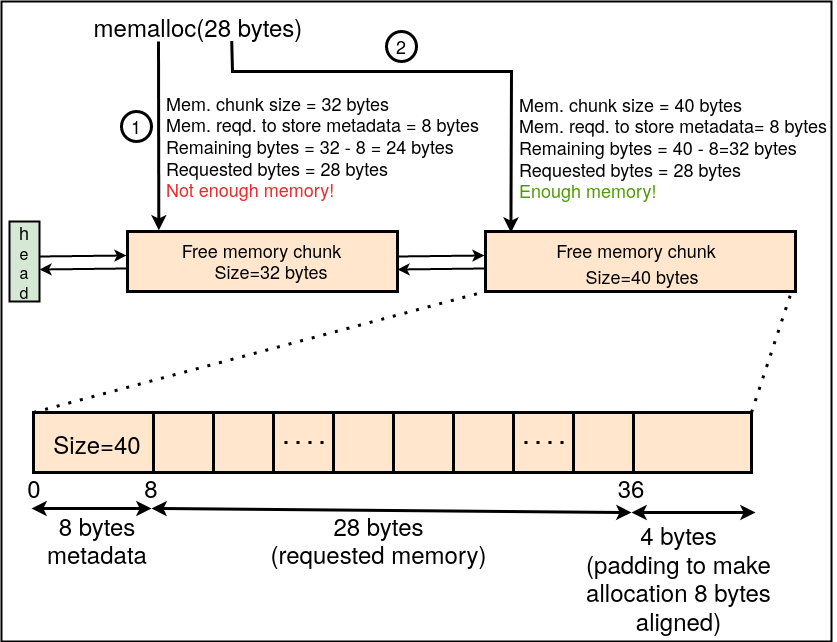

The diagram above was exported from draw.io. Its source (the exported page's mxGraphModel, read from the mxfile embedded in the PNG):
<mxGraphModel dx="1367" dy="795" grid="1" gridSize="10" guides="1" tooltips="1" connect="1" arrows="1" fold="1" page="1" pageScale="1" pageWidth="850" pageHeight="1100" math="0" shadow="0">
  <root>
    <mxCell id="0" />
    <mxCell id="1" parent="0" />
    <mxCell id="Yql7cIFU_GIsj7NOzawn-6" value="" style="rounded=0;whiteSpace=wrap;html=1;fillColor=none;strokeWidth=2;" parent="1" vertex="1">
      <mxGeometry x="10" y="160" width="830" height="640" as="geometry" />
    </mxCell>
    <mxCell id="Dw3qF6tHwgRVVZFkppPR-96" value="" style="rounded=0;whiteSpace=wrap;html=1;strokeWidth=3;" parent="1" vertex="1">
      <mxGeometry x="42" y="571" width="718" height="60" as="geometry" />
    </mxCell>
    <mxCell id="Dw3qF6tHwgRVVZFkppPR-97" value="" style="rounded=0;whiteSpace=wrap;html=1;strokeWidth=3;fillColor=#ffe6cc;strokeColor=default;" parent="1" vertex="1">
      <mxGeometry x="42" y="571" width="128" height="60" as="geometry" />
    </mxCell>
    <mxCell id="Dw3qF6tHwgRVVZFkppPR-99" value="" style="rounded=0;whiteSpace=wrap;html=1;strokeWidth=3;fillColor=#ffe6cc;strokeColor=default;" parent="1" vertex="1">
      <mxGeometry x="162" y="571" width="60" height="60" as="geometry" />
    </mxCell>
    <mxCell id="Dw3qF6tHwgRVVZFkppPR-100" value="" style="rounded=0;whiteSpace=wrap;html=1;strokeWidth=3;fillColor=#ffe6cc;strokeColor=default;" parent="1" vertex="1">
      <mxGeometry x="222" y="571" width="60" height="60" as="geometry" />
    </mxCell>
    <mxCell id="Dw3qF6tHwgRVVZFkppPR-101" value="" style="rounded=0;whiteSpace=wrap;html=1;strokeWidth=3;fillColor=#ffe6cc;strokeColor=default;" parent="1" vertex="1">
      <mxGeometry x="282" y="571" width="60" height="60" as="geometry" />
    </mxCell>
    <mxCell id="Dw3qF6tHwgRVVZFkppPR-102" value="" style="rounded=0;whiteSpace=wrap;html=1;strokeWidth=3;fillColor=#ffe6cc;strokeColor=default;" parent="1" vertex="1">
      <mxGeometry x="342" y="571" width="60" height="60" as="geometry" />
    </mxCell>
    <mxCell id="Dw3qF6tHwgRVVZFkppPR-103" value="" style="rounded=0;whiteSpace=wrap;html=1;strokeWidth=3;fillColor=#ffe6cc;strokeColor=default;" parent="1" vertex="1">
      <mxGeometry x="402" y="571" width="60" height="60" as="geometry" />
    </mxCell>
    <mxCell id="Dw3qF6tHwgRVVZFkppPR-104" value="" style="rounded=0;whiteSpace=wrap;html=1;strokeWidth=3;fillColor=#ffe6cc;strokeColor=default;" parent="1" vertex="1">
      <mxGeometry x="462" y="571" width="60" height="60" as="geometry" />
    </mxCell>
    <mxCell id="Dw3qF6tHwgRVVZFkppPR-105" value="" style="rounded=0;whiteSpace=wrap;html=1;strokeWidth=3;fillColor=#ffe6cc;strokeColor=default;" parent="1" vertex="1">
      <mxGeometry x="522" y="571" width="60" height="60" as="geometry" />
    </mxCell>
    <mxCell id="Dw3qF6tHwgRVVZFkppPR-106" value="" style="rounded=0;whiteSpace=wrap;html=1;strokeWidth=3;fillColor=#ffe6cc;strokeColor=default;" parent="1" vertex="1">
      <mxGeometry x="582" y="571" width="60" height="60" as="geometry" />
    </mxCell>
    <mxCell id="Dw3qF6tHwgRVVZFkppPR-109" value="" style="rounded=0;whiteSpace=wrap;html=1;strokeWidth=3;fillColor=#ffe6cc;strokeColor=default;" parent="1" vertex="1">
      <mxGeometry x="642" y="571" width="118" height="60" as="geometry" />
    </mxCell>
    <mxCell id="Dw3qF6tHwgRVVZFkppPR-112" value="&lt;div&gt;&lt;font style=&quot;font-size: 24px;&quot;&gt;Size=40&lt;/font&gt;&lt;/div&gt;" style="text;html=1;strokeColor=none;fillColor=none;align=center;verticalAlign=middle;whiteSpace=wrap;rounded=0;" parent="1" vertex="1">
      <mxGeometry x="76" y="587" width="60" height="30" as="geometry" />
    </mxCell>
    <mxCell id="Dw3qF6tHwgRVVZFkppPR-137" value="" style="rounded=0;whiteSpace=wrap;html=1;strokeWidth=3;fillColor=#ffe6cc;strokeColor=default;" parent="1" vertex="1">
      <mxGeometry x="136" y="390" width="270" height="60" as="geometry" />
    </mxCell>
    <mxCell id="Dw3qF6tHwgRVVZFkppPR-142" value="" style="rounded=0;whiteSpace=wrap;html=1;strokeWidth=3;fillColor=#ffe6cc;strokeColor=default;" parent="1" vertex="1">
      <mxGeometry x="494" y="390" width="310" height="60" as="geometry" />
    </mxCell>
    <mxCell id="Dw3qF6tHwgRVVZFkppPR-161" value="&lt;div&gt;&lt;font style=&quot;font-size: 18px;&quot;&gt;Free memory chunk&lt;/font&gt;&lt;/div&gt;" style="text;html=1;strokeColor=none;fillColor=none;align=center;verticalAlign=middle;whiteSpace=wrap;rounded=0;" parent="1" vertex="1">
      <mxGeometry x="183" y="394" width="175" height="30" as="geometry" />
    </mxCell>
    <mxCell id="Dw3qF6tHwgRVVZFkppPR-162" value="&lt;font style=&quot;font-size: 18px;&quot;&gt;Free memory chunk&lt;/font&gt;" style="text;html=1;strokeColor=none;fillColor=none;align=center;verticalAlign=middle;whiteSpace=wrap;rounded=0;" parent="1" vertex="1">
      <mxGeometry x="556" y="394" width="178" height="30" as="geometry" />
    </mxCell>
    <mxCell id="Dw3qF6tHwgRVVZFkppPR-171" value="&lt;font style=&quot;font-size: 18px;&quot;&gt;Size=32 bytes&lt;br&gt;&lt;/font&gt;" style="text;html=1;strokeColor=none;fillColor=none;align=center;verticalAlign=middle;whiteSpace=wrap;rounded=0;" parent="1" vertex="1">
      <mxGeometry x="191" y="415" width="178" height="30" as="geometry" />
    </mxCell>
    <mxCell id="Dw3qF6tHwgRVVZFkppPR-173" value="&lt;font style=&quot;font-size: 18px;&quot;&gt;Size=40 bytes&lt;br&gt;&lt;/font&gt;" style="text;html=1;strokeColor=none;fillColor=none;align=center;verticalAlign=middle;whiteSpace=wrap;rounded=0;" parent="1" vertex="1">
      <mxGeometry x="562" y="420" width="178" height="30" as="geometry" />
    </mxCell>
    <mxCell id="Dw3qF6tHwgRVVZFkppPR-174" value="&lt;font style=&quot;font-size: 24px;&quot;&gt;memalloc(28 bytes)&lt;br&gt;&lt;/font&gt;" style="text;html=1;strokeColor=none;fillColor=none;align=center;verticalAlign=middle;whiteSpace=wrap;rounded=0;" parent="1" vertex="1">
      <mxGeometry x="97" y="170" width="220" height="30" as="geometry" />
    </mxCell>
    <mxCell id="Dw3qF6tHwgRVVZFkppPR-180" value="" style="endArrow=classic;html=1;rounded=0;entryX=0.116;entryY=-0.018;entryDx=0;entryDy=0;entryPerimeter=0;strokeWidth=3;" parent="1" target="Dw3qF6tHwgRVVZFkppPR-137" edge="1">
      <mxGeometry width="50" height="50" relative="1" as="geometry">
        <mxPoint x="167" y="200" as="sourcePoint" />
        <mxPoint x="80.01999999999998" y="391.02" as="targetPoint" />
      </mxGeometry>
    </mxCell>
    <mxCell id="Dw3qF6tHwgRVVZFkppPR-181" value="&lt;div align=&quot;left&quot;&gt;&lt;font style=&quot;font-size: 18px;&quot;&gt;Mem. chunk size = 32 bytes&lt;/font&gt;&lt;br&gt;&lt;/div&gt;&lt;div align=&quot;left&quot;&gt;&lt;font style=&quot;font-size: 18px;&quot;&gt;Mem. reqd. to store metadata &lt;/font&gt;&lt;font style=&quot;font-size: 18px;&quot;&gt;= 8 bytes&lt;/font&gt;&lt;/div&gt;&lt;div align=&quot;left&quot;&gt;&lt;font style=&quot;font-size: 18px;&quot;&gt;Remaining bytes = 32 - 8 = 24 bytes&lt;/font&gt;&lt;/div&gt;&lt;div align=&quot;left&quot;&gt;&lt;font style=&quot;font-size: 18px;&quot;&gt;Requested bytes = 28 bytes&lt;/font&gt;&lt;/div&gt;&lt;div align=&quot;left&quot;&gt;&lt;font style=&quot;font-size: 18px;&quot; color=&quot;#ef2929&quot;&gt;Not enough memory!&lt;/font&gt;&lt;/div&gt;" style="text;html=1;strokeColor=none;fillColor=none;align=left;verticalAlign=middle;whiteSpace=wrap;rounded=0;" parent="1" vertex="1">
      <mxGeometry x="172.63" y="290" width="322.75" height="30" as="geometry" />
    </mxCell>
    <mxCell id="Dw3qF6tHwgRVVZFkppPR-199" value="&lt;font style=&quot;font-size: 18px;&quot;&gt;1&lt;/font&gt;" style="ellipse;whiteSpace=wrap;html=1;aspect=fixed;strokeWidth=3;" parent="1" vertex="1">
      <mxGeometry x="130" y="270" width="30" height="30" as="geometry" />
    </mxCell>
    <mxCell id="Dw3qF6tHwgRVVZFkppPR-201" value="" style="endArrow=classic;html=1;rounded=0;strokeWidth=3;entryX=0.082;entryY=0.02;entryDx=0;entryDy=0;entryPerimeter=0;exitX=0.651;exitY=0.986;exitDx=0;exitDy=0;exitPerimeter=0;" parent="1" source="Dw3qF6tHwgRVVZFkppPR-174" target="Dw3qF6tHwgRVVZFkppPR-142" edge="1">
      <mxGeometry width="50" height="50" relative="1" as="geometry">
        <mxPoint x="240" y="200" as="sourcePoint" />
        <mxPoint x="580" y="390" as="targetPoint" />
        <Array as="points">
          <mxPoint x="241" y="230" />
          <mxPoint x="520" y="230" />
        </Array>
      </mxGeometry>
    </mxCell>
    <mxCell id="Dw3qF6tHwgRVVZFkppPR-202" value="&lt;font style=&quot;font-size: 18px;&quot;&gt;2&lt;/font&gt;" style="ellipse;whiteSpace=wrap;html=1;aspect=fixed;strokeWidth=3;" parent="1" vertex="1">
      <mxGeometry x="395" y="190" width="30" height="30" as="geometry" />
    </mxCell>
    <mxCell id="Dw3qF6tHwgRVVZFkppPR-203" value="&lt;div align=&quot;left&quot;&gt;&lt;font style=&quot;font-size: 18px;&quot;&gt;Mem. chunk size = 40 bytes&lt;/font&gt;&lt;br&gt;&lt;/div&gt;&lt;div align=&quot;left&quot;&gt;&lt;font style=&quot;font-size: 18px;&quot;&gt;Mem. reqd. to store metadata&lt;/font&gt;&lt;font style=&quot;font-size: 18px;&quot;&gt;= 8 bytes&lt;/font&gt;&lt;font style=&quot;font-size: 18px;&quot;&gt;&lt;br&gt;&lt;/font&gt;&lt;/div&gt;&lt;div align=&quot;left&quot;&gt;&lt;font style=&quot;font-size: 18px;&quot;&gt;Remaining bytes = 40 - 8=32 bytes&lt;/font&gt;&lt;/div&gt;&lt;div align=&quot;left&quot;&gt;&lt;font style=&quot;font-size: 18px;&quot;&gt;Requested bytes = 28 bytes&lt;/font&gt;&lt;/div&gt;&lt;div align=&quot;left&quot;&gt;&lt;font style=&quot;font-size: 18px;&quot; color=&quot;#4e9a06&quot;&gt;Enough memory!&lt;/font&gt;&lt;/div&gt;" style="text;html=1;strokeColor=none;fillColor=none;align=left;verticalAlign=middle;whiteSpace=wrap;rounded=0;" parent="1" vertex="1">
      <mxGeometry x="526" y="291" width="320" height="30" as="geometry" />
    </mxCell>
    <mxCell id="Dw3qF6tHwgRVVZFkppPR-204" value="" style="endArrow=none;dashed=1;html=1;dashPattern=1 3;strokeWidth=3;rounded=0;entryX=0;entryY=1;entryDx=0;entryDy=0;exitX=0;exitY=0;exitDx=0;exitDy=0;" parent="1" source="Dw3qF6tHwgRVVZFkppPR-97" target="Dw3qF6tHwgRVVZFkppPR-142" edge="1">
      <mxGeometry width="50" height="50" relative="1" as="geometry">
        <mxPoint x="40" y="680" as="sourcePoint" />
        <mxPoint x="90" y="630" as="targetPoint" />
      </mxGeometry>
    </mxCell>
    <mxCell id="Dw3qF6tHwgRVVZFkppPR-205" value="" style="endArrow=none;dashed=1;html=1;dashPattern=1 3;strokeWidth=3;rounded=0;exitX=1;exitY=0;exitDx=0;exitDy=0;" parent="1" source="Dw3qF6tHwgRVVZFkppPR-109" edge="1">
      <mxGeometry width="50" height="50" relative="1" as="geometry">
        <mxPoint x="50" y="690" as="sourcePoint" />
        <mxPoint x="800" y="450" as="targetPoint" />
      </mxGeometry>
    </mxCell>
    <mxCell id="Dw3qF6tHwgRVVZFkppPR-208" value="&lt;font style=&quot;font-size: 24px;&quot;&gt;0&lt;/font&gt;" style="text;html=1;strokeColor=none;fillColor=none;align=center;verticalAlign=middle;whiteSpace=wrap;rounded=0;" parent="1" vertex="1">
      <mxGeometry x="13" y="631" width="60" height="30" as="geometry" />
    </mxCell>
    <mxCell id="Dw3qF6tHwgRVVZFkppPR-209" value="&lt;font style=&quot;font-size: 24px;&quot;&gt;8&lt;/font&gt;" style="text;html=1;strokeColor=none;fillColor=none;align=center;verticalAlign=middle;whiteSpace=wrap;rounded=0;" parent="1" vertex="1">
      <mxGeometry x="130" y="631" width="60" height="30" as="geometry" />
    </mxCell>
    <mxCell id="Dw3qF6tHwgRVVZFkppPR-210" value="&lt;font style=&quot;font-size: 24px;&quot;&gt;36&lt;/font&gt;" style="text;html=1;strokeColor=none;fillColor=none;align=center;verticalAlign=middle;whiteSpace=wrap;rounded=0;" parent="1" vertex="1">
      <mxGeometry x="610" y="631" width="60" height="30" as="geometry" />
    </mxCell>
    <mxCell id="Dw3qF6tHwgRVVZFkppPR-215" value="" style="endArrow=classic;startArrow=classic;html=1;rounded=0;strokeWidth=3;" parent="1" edge="1">
      <mxGeometry width="50" height="50" relative="1" as="geometry">
        <mxPoint x="160" y="667" as="sourcePoint" />
        <mxPoint x="640" y="671" as="targetPoint" />
      </mxGeometry>
    </mxCell>
    <mxCell id="Dw3qF6tHwgRVVZFkppPR-216" value="&lt;div&gt;&lt;font style=&quot;font-size: 24px;&quot;&gt;28 bytes&lt;br&gt;&lt;/font&gt;&lt;/div&gt;&lt;div&gt;&lt;font style=&quot;font-size: 24px;&quot;&gt;(requested memory)&lt;br&gt;&lt;/font&gt;&lt;/div&gt;" style="text;html=1;strokeColor=none;fillColor=none;align=center;verticalAlign=middle;whiteSpace=wrap;rounded=0;" parent="1" vertex="1">
      <mxGeometry x="250" y="683" width="275" height="30" as="geometry" />
    </mxCell>
    <mxCell id="Dw3qF6tHwgRVVZFkppPR-217" value="" style="endArrow=none;dashed=1;html=1;dashPattern=1 3;strokeWidth=3;rounded=0;" parent="1" edge="1">
      <mxGeometry width="50" height="50" relative="1" as="geometry">
        <mxPoint x="293" y="601" as="sourcePoint" />
        <mxPoint x="343" y="601" as="targetPoint" />
        <Array as="points">
          <mxPoint x="331" y="601" />
        </Array>
      </mxGeometry>
    </mxCell>
    <mxCell id="Dw3qF6tHwgRVVZFkppPR-218" value="" style="endArrow=none;dashed=1;html=1;dashPattern=1 3;strokeWidth=3;rounded=0;" parent="1" edge="1">
      <mxGeometry width="50" height="50" relative="1" as="geometry">
        <mxPoint x="533" y="601" as="sourcePoint" />
        <mxPoint x="583" y="601" as="targetPoint" />
        <Array as="points">
          <mxPoint x="571" y="601" />
        </Array>
      </mxGeometry>
    </mxCell>
    <mxCell id="Dw3qF6tHwgRVVZFkppPR-219" value="" style="endArrow=classic;startArrow=classic;html=1;rounded=0;strokeWidth=3;" parent="1" edge="1">
      <mxGeometry width="50" height="50" relative="1" as="geometry">
        <mxPoint x="640" y="671" as="sourcePoint" />
        <mxPoint x="764" y="671" as="targetPoint" />
      </mxGeometry>
    </mxCell>
    <mxCell id="Dw3qF6tHwgRVVZFkppPR-220" value="&lt;div&gt;&lt;font style=&quot;font-size: 24px;&quot;&gt;4 bytes&lt;br&gt;&lt;/font&gt;&lt;/div&gt;&lt;div&gt;&lt;font style=&quot;font-size: 24px;&quot;&gt;(padding to make&lt;/font&gt;&lt;/div&gt;&lt;div&gt;&lt;font style=&quot;font-size: 24px;&quot;&gt;allocation 8 bytes&lt;/font&gt;&lt;/div&gt;&lt;div&gt;&lt;font style=&quot;font-size: 24px;&quot;&gt;aligned)&lt;br&gt;&lt;/font&gt;&lt;/div&gt;" style="text;html=1;strokeColor=none;fillColor=none;align=center;verticalAlign=middle;whiteSpace=wrap;rounded=0;" parent="1" vertex="1">
      <mxGeometry x="550" y="721" width="275" height="30" as="geometry" />
    </mxCell>
    <mxCell id="Dw3qF6tHwgRVVZFkppPR-222" value="" style="endArrow=classic;startArrow=classic;html=1;rounded=0;strokeWidth=3;" parent="1" edge="1">
      <mxGeometry width="50" height="50" relative="1" as="geometry">
        <mxPoint x="40" y="667" as="sourcePoint" />
        <mxPoint x="160" y="667" as="targetPoint" />
      </mxGeometry>
    </mxCell>
    <mxCell id="Dw3qF6tHwgRVVZFkppPR-224" value="&lt;div&gt;&lt;font style=&quot;font-size: 24px;&quot;&gt;8 bytes&lt;br&gt;&lt;/font&gt;&lt;/div&gt;&lt;div&gt;&lt;font style=&quot;font-size: 24px;&quot;&gt;metadata&lt;br&gt;&lt;/font&gt;&lt;/div&gt;" style="text;html=1;strokeColor=none;fillColor=none;align=center;verticalAlign=middle;whiteSpace=wrap;rounded=0;" parent="1" vertex="1">
      <mxGeometry x="36" y="683" width="140" height="30" as="geometry" />
    </mxCell>
    <mxCell id="RwVhM7FXzSWxZnIhXnPk-1" value="&lt;div&gt;&lt;font style=&quot;font-size: 18px;&quot;&gt;h&lt;/font&gt;&lt;/div&gt;&lt;div&gt;&lt;font size=&quot;3&quot;&gt;e&lt;/font&gt;&lt;/div&gt;&lt;div&gt;&lt;font size=&quot;3&quot;&gt;a&lt;/font&gt;&lt;/div&gt;&lt;div&gt;&lt;font size=&quot;3&quot;&gt;d&lt;br&gt;&lt;/font&gt;&lt;/div&gt;" style="rounded=0;whiteSpace=wrap;html=1;strokeWidth=2;fillColor=#d5e8d4;strokeColor=default;" parent="1" vertex="1">
      <mxGeometry x="18" y="380" width="30" height="80" as="geometry" />
    </mxCell>
    <mxCell id="RwVhM7FXzSWxZnIhXnPk-3" value="" style="rounded=0;whiteSpace=wrap;html=1;strokeWidth=3;fillColor=#ffe6cc;strokeColor=default;" parent="1" vertex="1">
      <mxGeometry x="642" y="571" width="118" height="60" as="geometry" />
    </mxCell>
    <mxCell id="Yql7cIFU_GIsj7NOzawn-1" value="" style="endArrow=classic;html=1;rounded=0;strokeWidth=2;entryX=-0.004;entryY=0.4;entryDx=0;entryDy=0;entryPerimeter=0;" parent="1" edge="1">
      <mxGeometry width="50" height="50" relative="1" as="geometry">
        <mxPoint x="48" y="415" as="sourcePoint" />
        <mxPoint x="134.92000000000007" y="414" as="targetPoint" />
      </mxGeometry>
    </mxCell>
    <mxCell id="Yql7cIFU_GIsj7NOzawn-2" value="" style="endArrow=classic;html=1;rounded=0;strokeWidth=2;entryX=-0.004;entryY=0.4;entryDx=0;entryDy=0;entryPerimeter=0;" parent="1" edge="1">
      <mxGeometry width="50" height="50" relative="1" as="geometry">
        <mxPoint x="134.92000000000007" y="427" as="sourcePoint" />
        <mxPoint x="48" y="428" as="targetPoint" />
      </mxGeometry>
    </mxCell>
    <mxCell id="Yql7cIFU_GIsj7NOzawn-4" value="" style="endArrow=classic;html=1;rounded=0;strokeWidth=2;entryX=-0.004;entryY=0.4;entryDx=0;entryDy=0;entryPerimeter=0;" parent="1" edge="1">
      <mxGeometry width="50" height="50" relative="1" as="geometry">
        <mxPoint x="406" y="415" as="sourcePoint" />
        <mxPoint x="492.9200000000001" y="414" as="targetPoint" />
      </mxGeometry>
    </mxCell>
    <mxCell id="Yql7cIFU_GIsj7NOzawn-5" value="" style="endArrow=classic;html=1;rounded=0;strokeWidth=2;entryX=-0.004;entryY=0.4;entryDx=0;entryDy=0;entryPerimeter=0;" parent="1" edge="1">
      <mxGeometry width="50" height="50" relative="1" as="geometry">
        <mxPoint x="492.9200000000001" y="427" as="sourcePoint" />
        <mxPoint x="406" y="428" as="targetPoint" />
      </mxGeometry>
    </mxCell>
  </root>
</mxGraphModel>